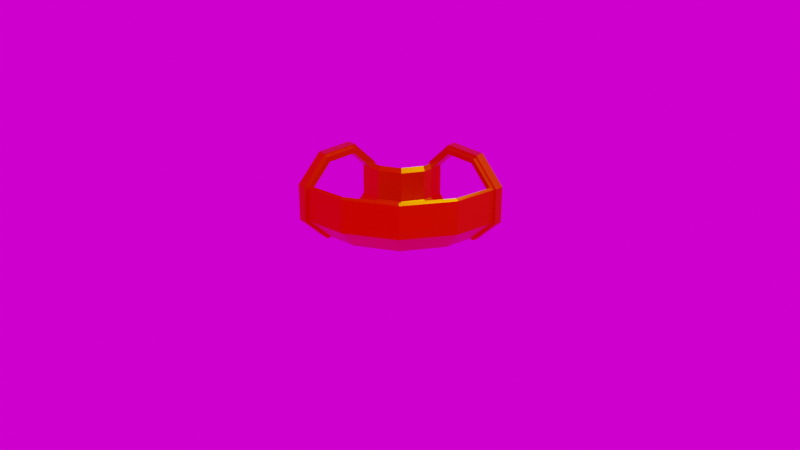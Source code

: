 # Source: pipe.blend  (saved by Blender 4.2.66; exported with 4.5.12 LTS)
import bpy
from mathutils import Matrix  # noqa: F401  (used for matrix-valued properties, if any)

bpy.ops.wm.read_factory_settings(use_empty=True)
scene = bpy.context.scene
scene.name = 'Scene'

# ---- collections
col_collection = bpy.data.collections.new('Collection'); scene.collection.children.link(col_collection)

# ---- images (referenced by path relative to the original .blend; pixels are not part of the script)
import os
ASSET_DIR = os.environ.get("B2B_ASSET_DIR", "")  # directory of the original .blend (textures are referenced by path, not embedded)
HERE = os.path.dirname(os.path.abspath(__file__))  # packed textures are extracted next to this script under _unpacked/

def load_image(name, relpath, width, height, colorspace="sRGB"):
    """Load a texture the original file referenced (path relative to the .blend, or extracted next to this script)."""
    p = next((c for c in (os.path.join(HERE, relpath), os.path.join(ASSET_DIR, relpath)) if relpath and os.path.exists(c)), "")
    if p:
        img = bpy.data.images.load(p, check_existing=True)
        img.name = name
    else:  # same state as the original file: an image datablock whose file is absent (Cycles renders it pink)
        img = bpy.data.images.new(name, width, height)
        img.source = "FILE"
        img.filepath = "//" + (relpath or name)
    img.colorspace_settings.name = colorspace
    return img
img_peppermint_powerplant_2_8k_hdr = load_image('peppermint_powerplant_2_8k.hdr', 'peppermint_powerplant_2_8k.hdr', 1024, 1024, 'Linear Rec.709')

# ---- materials (node trees are filled in below, after node groups)
mat_pipebrass = bpy.data.materials.new('PipeBrass')
mat_pipebrass.use_backface_culling = True
mat_pipeglass = bpy.data.materials.new('PipeGlass')
mat_pipeglass.use_backface_culling = True

# ---- material node trees
mat_pipebrass.use_nodes = True; mat_pipebrass.node_tree.nodes.clear()
_N = mat_pipebrass.node_tree.nodes; _L = mat_pipebrass.node_tree.links
n0 = _N.new('ShaderNodeBsdfPrincipled'); n0.name = 'Principled BSDF'; n0.location = (10, 300)
n0.inputs[0].default_value = (0.8005, 0.1749, 0.0, 1.0)
n0.inputs[1].default_value = 1.0
n0.inputs[2].default_value = 0.3899
n1 = _N.new('ShaderNodeOutputMaterial'); n1.name = 'Material Output'; n1.location = (300, 300)
_L.new(n0.outputs[0], n1.inputs[0])
n1.is_active_output = True
mat_pipeglass.use_nodes = True; mat_pipeglass.node_tree.nodes.clear()
_N = mat_pipeglass.node_tree.nodes; _L = mat_pipeglass.node_tree.links
n0 = _N.new('ShaderNodeBsdfPrincipled'); n0.name = 'Principled BSDF'; n0.location = (10, 300)
n0.inputs[0].default_value = (0.1758, 0.4767, 0.8, 1.0)
n0.inputs[4].default_value = 0.0
n0.inputs[18].default_value = 0.6743
n1 = _N.new('ShaderNodeOutputMaterial'); n1.name = 'Material Output'; n1.location = (300, 300)
_L.new(n0.outputs[0], n1.inputs[0])
n1.is_active_output = True

# ---- world
world_world = bpy.data.worlds.new('World'); scene.world = world_world
world_world.use_nodes = True; world_world.node_tree.nodes.clear()
_N = world_world.node_tree.nodes; _L = world_world.node_tree.links
n0 = _N.new('ShaderNodeOutputWorld'); n0.name = 'World Output'; n0.location = (300, 300)
n1 = _N.new('ShaderNodeBackground'); n1.name = 'Background'; n1.location = (10, 300)
n2 = _N.new('ShaderNodeTexEnvironment'); n2.name = 'Environment Texture'; n2.location = (-438, 235)
n2.image = img_peppermint_powerplant_2_8k_hdr
_L.new(n1.outputs[0], n0.inputs[0])
_L.new(n2.outputs[0], n1.inputs[0])
n0.is_active_output = True
world_world.color = (0.05088, 0.05088, 0.05088)
world_world.use_sun_shadow = False
world_world.sun_shadow_jitter_overblur = 0.0

# ---- cameras
cam_camera = bpy.data.cameras.new('Camera')
cam_camera.clip_end = 100.0
cam_camera.ortho_scale = 7.314

# ---- lights
light_light = bpy.data.lights.new('Light', 'POINT')
light_light.transmission_factor = 0.0
light_light.energy = 1000.0
light_light.shadow_soft_size = 0.1
light_light.shadow_maximum_resolution = 0.006
light_light.use_absolute_resolution = True

# ---- meshes
me_cylinder = bpy.data.meshes.new('Cylinder')
me_cylinder.from_pydata([(-0.1913, 1.0, 0.4619), (-1.0, 0.1913, 0.4619), (0.1913, 1.0, 0.4619), (-1.0, -0.1913, 0.4619), (0.4619, 1.0, 0.1913), (-1.0, -0.4619, 0.1913), (0.4619, 1.0, -0.1913), (-1.0, -0.4619, -0.1913), (0.1913, 1.0, -0.4619), (-1.0, -0.1913, -0.4619), (-0.1913, 1.0, -0.4619), (-1.0, 0.1913, -0.4619), (-0.4619, 1.0, -0.1913), (-1.0, 0.4619, -0.1913), (-0.4619, 1.0, 0.1913), (-1.0, 0.4619, 0.1913), (-0.1913, 0.9032, 0.4619), (-0.9032, 0.1913, 0.4619), (-0.9032, -0.1913, 0.4619), (0.1913, 0.9032, 0.4619), (-0.8685, -0.4374, 0.2159), (0.4374, 0.8685, 0.2159), (-0.9032, -0.4619, -0.1913), (0.4619, 0.9032, -0.1913), (-0.9032, -0.1913, -0.4619), (0.1913, 0.9032, -0.4619), (-0.9032, 0.1913, -0.4619), (-0.1913, 0.9032, -0.4619), (-0.9032, 0.4619, -0.1913), (-0.4619, 0.9032, -0.1913), (-0.8685, 0.4374, 0.2159), (-0.4374, 0.8685, 0.2159), (-0.2043, 1.0, 0.4931), (0.2043, 1.0, 0.4931), (-1.0, -0.2043, 0.4931), (-1.0, 0.2043, 0.4931), (-0.9032, 0.2043, 0.4931), (0.2043, 0.9032, 0.4931), (0.4931, 1.0, 0.2043), (-1.0, -0.4931, 0.2043), (0.4931, 0.9032, 0.2043), (0.4931, 1.0, -0.2043), (-1.0, -0.4931, -0.2043), (0.4931, 0.9032, -0.2043), (0.2043, 1.0, -0.4931), (-1.0, -0.2043, -0.4931), (0.2043, 0.9032, -0.4931), (-0.2043, 1.0, -0.4931), (-1.0, 0.2043, -0.4931), (-0.2043, 0.9032, -0.4931), (-0.4931, 1.0, -0.2043), (-1.0, 0.4931, -0.2043), (-0.4931, 0.9032, -0.2043), (-0.4931, 1.0, 0.2043), (-1.0, 0.4931, 0.2043), (-0.4931, 0.9032, 0.2043), (-0.2043, 0.9032, 0.4931), (-0.9032, -0.2043, 0.4931), (-0.9032, -0.4931, 0.2043), (-0.9032, -0.4931, -0.2043), (-0.9032, -0.2043, -0.4931), (-0.9032, 0.2043, -0.4931), (-0.9032, 0.4931, -0.2043), (-0.9032, 0.4931, 0.2043), (-0.9032, -0.4619, 0.1913), (0.4619, 0.9032, 0.1913), (-0.9032, 0.4619, 0.1913), (-0.4619, 0.9032, 0.1913), (-0.1913, 0.8685, 0.4619), (-0.8685, 0.1913, 0.4619), (0.1913, 0.8685, 0.4619), (-0.8685, -0.1913, 0.4619), (-0.1669, 1.0, 0.4029), (-1.0, 0.1669, 0.4029), (0.1669, 1.0, 0.4029), (-1.0, -0.1669, 0.4029), (0.4029, 1.0, 0.1669), (-1.0, -0.4029, 0.1669), (0.4029, 1.0, -0.1669), (-1.0, -0.4029, -0.1669), (0.1669, 1.0, -0.4029), (-1.0, -0.1669, -0.4029), (-0.1669, 1.0, -0.4029), (-1.0, 0.1669, -0.4029), (-0.4029, 1.0, -0.1669), (-1.0, 0.4029, -0.1669), (-0.4029, 1.0, 0.1669), (-1.0, 0.4029, 0.1669), (-0.8685, 0.4029, 0.1669), (-0.4029, 0.8685, 0.1669), (-0.4029, 0.8685, -0.1669), (-0.8685, 0.4029, -0.1669), (-0.1669, 0.8685, -0.4029), (-0.8685, 0.1669, -0.4029), (0.1669, 0.8685, -0.4029), (-0.8685, -0.1669, -0.4029), (0.4029, 0.8685, -0.1669), (-0.8685, -0.4029, -0.1669), (0.4029, 0.8685, 0.1669), (-0.8685, -0.4029, 0.1669), (0.1669, 0.8685, 0.4029), (-0.8685, -0.1669, 0.4029), (-0.1669, 0.8685, 0.4029), (-0.8685, 0.1669, 0.4029), (-0.4405, -0.3996, 0.1913), (0.07664, -0.07664, 0.1913), (0.3996, 0.4405, 0.1913), (-0.4405, -0.3996, -0.1913), (0.07664, -0.07664, -0.1913), (0.3996, 0.4405, -0.1913), (-0.544, -0.1496, -0.4619), (-0.1147, 0.1147, -0.4619), (0.1496, 0.544, -0.4619), (-0.6905, 0.2039, -0.4619), (-0.3853, 0.3853, -0.4619), (-0.2039, 0.6905, -0.4619), (-0.794, 0.4539, -0.1913), (-0.5766, 0.5766, -0.1913), (-0.4539, 0.794, -0.1913), (-0.794, 0.4539, 0.1913), (-0.5766, 0.5766, 0.1913), (-0.4539, 0.794, 0.1913), (-0.4338, -0.3703, 0.2159), (0.05928, -0.05928, 0.2159), (0.3703, 0.4338, 0.2159), (-0.7686, 0.4379, 0.2159), (-0.5593, 0.5593, 0.2159), (-0.4379, 0.7686, 0.2159), (-0.7554, 0.4061, 0.1669), (-0.5349, 0.5349, 0.1669), (-0.4061, 0.7554, 0.1669), (-0.4061, 0.7554, -0.1669), (-0.5349, 0.5349, -0.1669), (-0.7554, 0.4061, -0.1669), (-0.188, 0.6651, -0.4029), (-0.368, 0.368, -0.4029), (-0.6651, 0.188, -0.4029), (0.1204, 0.5373, -0.4029), (-0.132, 0.132, -0.4029), (-0.5373, -0.1204, -0.4029), (0.3384, 0.447, -0.1669), (0.03492, -0.03492, -0.1669), (-0.447, -0.3384, -0.1669), (0.3384, 0.447, 0.1669), (0.03492, -0.03492, 0.1669), (-0.447, -0.3384, 0.1669), (0.1791, 0.8685, 0.4324), (0.4202, 0.8685, 0.1914), (-0.4202, 0.8685, 0.1914), (-0.8685, -0.4202, 0.1914), (-0.8685, -0.1791, 0.4324), (-0.8685, 0.1791, 0.4324), (-0.8685, 0.4202, 0.1914), (-0.1791, 0.8685, 0.4324), (-0.762, 0.422, 0.1914), (-0.5471, 0.5471, 0.1914), (-0.422, 0.762, 0.1914), (-0.4404, -0.3544, 0.1914), (0.0471, -0.0471, 0.1914), (0.3544, 0.4404, 0.1914)], [], [(5, 7, 42, 39), (23, 25, 46, 43), (6, 4, 38, 41), (26, 24, 60, 61), (13, 15, 54, 51), (25, 27, 49, 46), (14, 12, 50, 53), (3, 5, 39, 34), (28, 26, 61, 62), (152, 30, 69, 151), (4, 2, 33, 38), (27, 29, 52, 49), (29, 118, 121, 67), (11, 13, 51, 48), (27, 115, 118, 29), (66, 28, 62, 63), (25, 112, 115, 27), (12, 10, 47, 50), (23, 109, 112, 25), (29, 67, 55, 52), (18, 17, 36, 57), (36, 35, 34, 57), (57, 34, 39, 58), (58, 39, 42, 59), (59, 42, 45, 60), (60, 45, 48, 61), (61, 48, 51, 62), (62, 51, 54, 63), (63, 54, 35, 36), (53, 55, 56, 32), (50, 52, 55, 53), (47, 49, 52, 50), (44, 46, 49, 47), (41, 43, 46, 44), (38, 40, 43, 41), (33, 37, 40, 38), (32, 56, 37, 33), (0, 14, 53, 32), (24, 22, 59, 60), (15, 1, 35, 54), (65, 23, 43, 40), (8, 6, 41, 44), (22, 64, 58, 59), (7, 9, 45, 42), (19, 65, 40, 37), (64, 18, 57, 58), (10, 8, 44, 47), (67, 16, 56, 55), (2, 0, 32, 33), (16, 19, 37, 56), (9, 11, 48, 45), (17, 66, 63, 36), (1, 3, 34, 35), (65, 106, 109, 23), (21, 124, 106, 65), (31, 68, 16, 67), (69, 30, 66, 17), (70, 21, 65, 19), (20, 71, 18, 64), (68, 70, 19, 16), (71, 69, 17, 18), (151, 150, 101, 103), (153, 146, 70, 68), (148, 153, 68, 31), (6, 8, 80, 78), (9, 7, 79, 81), (2, 4, 76, 74), (12, 14, 86, 84), (5, 3, 75, 77), (15, 13, 85, 87), (8, 10, 82, 80), (11, 9, 81, 83), (4, 6, 78, 76), (14, 0, 72, 86), (0, 2, 74, 72), (7, 5, 77, 79), (1, 15, 87, 73), (3, 1, 73, 75), (10, 12, 84, 82), (13, 11, 83, 85), (88, 87, 85, 91), (91, 85, 83, 93), (93, 83, 81, 95), (95, 81, 79, 97), (97, 79, 77, 99), (99, 77, 75, 101), (101, 75, 73, 103), (103, 73, 87, 88), (72, 102, 89, 86), (74, 100, 102, 72), (76, 98, 100, 74), (78, 96, 98, 76), (30, 125, 119, 66), (80, 94, 96, 78), (96, 140, 143, 98), (82, 92, 94, 80), (94, 137, 140, 96), (84, 90, 92, 82), (92, 134, 137, 94), (86, 89, 90, 84), (90, 131, 134, 92), (150, 149, 99, 101), (89, 130, 131, 90), (149, 157, 145, 99), (147, 146, 100, 98), (154, 155, 126, 125), (155, 156, 127, 126), (156, 130, 89, 148), (157, 158, 144, 145), (158, 159, 143, 144), (159, 147, 98, 143), (129, 132, 131, 130), (128, 133, 132, 129), (128, 88, 91, 133), (131, 132, 135, 134), (132, 133, 136, 135), (133, 91, 93, 136), (134, 135, 138, 137), (135, 136, 139, 138), (136, 93, 95, 139), (137, 138, 141, 140), (138, 139, 142, 141), (139, 95, 97, 142), (140, 141, 144, 143), (141, 142, 145, 144), (142, 97, 99, 145), (125, 126, 120, 119), (126, 127, 121, 120), (127, 31, 67, 121), (123, 105, 106, 124), (122, 104, 105, 123), (122, 20, 64, 104), (105, 108, 109, 106), (104, 107, 108, 105), (104, 64, 22, 107), (108, 111, 112, 109), (107, 110, 111, 108), (107, 22, 24, 110), (111, 114, 115, 112), (110, 113, 114, 111), (110, 24, 26, 113), (114, 117, 118, 115), (113, 116, 117, 114), (113, 26, 28, 116), (117, 120, 121, 118), (116, 119, 120, 117), (116, 28, 66, 119), (152, 154, 125, 30), (88, 128, 154, 152), (124, 21, 147, 159), (123, 124, 159, 158), (122, 123, 158, 157), (127, 156, 148, 31), (129, 130, 156, 155), (128, 129, 155, 154), (21, 70, 146, 147), (20, 122, 157, 149), (71, 20, 149, 150), (89, 102, 153, 148), (102, 100, 146, 153), (69, 71, 150, 151), (88, 152, 151, 103)])
_uv = me_cylinder.uv_layers.new(name='UVMap')
_uv.uv.foreach_set('vector', [0.49, 0.25, 0.4197, 0.08029, 0.4197, 0.08029, 0.49, 0.25, 0.625, 0.5242, 0.5, 0.5242, 0.5, 0.5242, 0.625, 0.5242, 0.9197, 0.08029, 0.99, 0.25, 0.99, 0.25, 0.9197, 0.08029, 0.375, 0.9758, 0.5, 0.9758, 0.5, 0.9758, 0.375, 0.9758, 0.01, 0.25, 0.08029, 0.4197, 0.08029, 0.4197, 0.01, 0.25, 0.5, 0.5242, 0.375, 0.5242, 0.375, 0.5242, 0.5, 0.5242, 0.5803, 0.4197, 0.51, 0.25, 0.51, 0.25, 0.5803, 0.4197, 0.4197, 0.4197, 0.49, 0.25, 0.49, 0.25, 0.4197, 0.4197, 0.25, 0.9758, 0.375, 0.9758, 0.375, 0.9758, 0.25, 0.9758, 0.05683, 0.4836, 0.1137, 0.9671, 0.0, 0.9671, 0.0, 0.4836, 0.99, 0.25, 0.9197, 0.4197, 0.9197, 0.4197, 0.99, 0.25, 0.375, 0.5242, 0.25, 0.5242, 0.25, 0.5242, 0.375, 0.5242, 0.25, 0.5242, 0.25, 0.6371, 0.125, 0.6371, 0.125, 0.5242, 0.08029, 0.08029, 0.01, 0.25, 0.01, 0.25, 0.08029, 0.08029, 0.375, 0.5242, 0.375, 0.6371, 0.25, 0.6371, 0.25, 0.5242, 0.125, 0.9758, 0.25, 0.9758, 0.25, 0.9758, 0.125, 0.9758, 0.5, 0.5242, 0.5, 0.6371, 0.375, 0.6371, 0.375, 0.5242, 0.51, 0.25, 0.5803, 0.08029, 0.5803, 0.08029, 0.51, 0.25, 0.625, 0.5242, 0.625, 0.6371, 0.5, 0.6371, 0.5, 0.5242, 0.25, 0.5242, 0.125, 0.5242, 0.125, 0.5242, 0.25, 0.5242, 0.875, 0.9758, 1.0, 0.9758, 1.0, 0.9758, 0.875, 0.9758, 1.0, 0.9758, 1.0, 1.0, 0.875, 1.0, 0.875, 0.9758, 0.875, 0.9758, 0.875, 1.0, 0.75, 1.0, 0.75, 0.9758, 0.75, 0.9758, 0.75, 1.0, 0.625, 1.0, 0.625, 0.9758, 0.625, 0.9758, 0.625, 1.0, 0.5, 1.0, 0.5, 0.9758, 0.5, 0.9758, 0.5, 1.0, 0.375, 1.0, 0.375, 0.9758, 0.375, 0.9758, 0.375, 1.0, 0.25, 1.0, 0.25, 0.9758, 0.25, 0.9758, 0.25, 1.0, 0.125, 1.0, 0.125, 0.9758, 0.125, 0.9758, 0.125, 1.0, 0.0, 1.0, 0.0, 0.9758, 0.125, 0.5, 0.125, 0.5242, 0.0, 0.5242, 0.0, 0.5, 0.25, 0.5, 0.25, 0.5242, 0.125, 0.5242, 0.125, 0.5, 0.375, 0.5, 0.375, 0.5242, 0.25, 0.5242, 0.25, 0.5, 0.5, 0.5, 0.5, 0.5242, 0.375, 0.5242, 0.375, 0.5, 0.625, 0.5, 0.625, 0.5242, 0.5, 0.5242, 0.5, 0.5, 0.75, 0.5, 0.75, 0.5242, 0.625, 0.5242, 0.625, 0.5, 0.875, 0.5, 0.875, 0.5242, 0.75, 0.5242, 0.75, 0.5, 1.0, 0.5, 1.0, 0.5242, 0.875, 0.5242, 0.875, 0.5, 0.75, 0.49, 0.5803, 0.4197, 0.5803, 0.4197, 0.75, 0.49, 0.5, 0.9758, 0.625, 0.9758, 0.625, 0.9758, 0.5, 0.9758, 0.08029, 0.4197, 0.25, 0.49, 0.25, 0.49, 0.08029, 0.4197, 0.75, 0.5242, 0.625, 0.5242, 0.625, 0.5242, 0.75, 0.5242, 0.75, 0.01, 0.9197, 0.08029, 0.9197, 0.08029, 0.75, 0.01, 0.625, 0.9758, 0.75, 0.9758, 0.75, 0.9758, 0.625, 0.9758, 0.4197, 0.08029, 0.25, 0.01, 0.25, 0.01, 0.4197, 0.08029, 0.875, 0.5242, 0.75, 0.5242, 0.75, 0.5242, 0.875, 0.5242, 0.75, 0.9758, 0.875, 0.9758, 0.875, 0.9758, 0.75, 0.9758, 0.5803, 0.08029, 0.75, 0.01, 0.75, 0.01, 0.5803, 0.08029, 0.125, 0.5242, 0.0, 0.5242, 0.0, 0.5242, 0.125, 0.5242, 0.9197, 0.4197, 0.75, 0.49, 0.75, 0.49, 0.9197, 0.4197, 1.0, 0.5242, 0.875, 0.5242, 0.875, 0.5242, 1.0, 0.5242, 0.25, 0.01, 0.08029, 0.08029, 0.08029, 0.08029, 0.25, 0.01, 0.0, 0.9758, 0.125, 0.9758, 0.125, 0.9758, 0.0, 0.9758, 0.25, 0.49, 0.4197, 0.4197, 0.4197, 0.4197, 0.25, 0.49, 0.75, 0.5242, 0.75, 0.6371, 0.625, 0.6371, 0.625, 0.5242, 0.7613, 0.5329, 0.7613, 0.6414, 0.75, 0.6371, 0.75, 0.5242, 0.1137, 0.5329, 0.0, 0.5329, 0.0, 0.5242, 0.125, 0.5242, 0.0, 0.9671, 0.1137, 0.9671, 0.125, 0.9758, 0.0, 0.9758, 0.875, 0.5329, 0.7613, 0.5329, 0.75, 0.5242, 0.875, 0.5242, 0.7613, 0.9671, 0.875, 0.9671, 0.875, 0.9758, 0.75, 0.9758, 1.0, 0.5329, 0.875, 0.5329, 0.875, 0.5242, 1.0, 0.5242, 0.875, 0.9671, 1.0, 0.9671, 1.0, 0.9758, 0.875, 0.9758, 0.5, 0.4836, 0.4375, 0.4836, 0.0, 0.0, 0.0, 0.0, 0.5, 0.2664, 0.4375, 0.2664, 0.875, 0.5329, 1.0, 0.5329, 0.05683, 0.2664, 0.0, 0.2664, 0.0, 0.5329, 0.1137, 0.5329, 0.9197, 0.08029, 0.75, 0.01, 0.75, 0.01, 0.9197, 0.08029, 0.25, 0.01, 0.4197, 0.08029, 0.4197, 0.08029, 0.25, 0.01, 0.9197, 0.4197, 0.99, 0.25, 0.99, 0.25, 0.9197, 0.4197, 0.51, 0.25, 0.5803, 0.4197, 0.5803, 0.4197, 0.51, 0.25, 0.49, 0.25, 0.4197, 0.4197, 0.4197, 0.4197, 0.49, 0.25, 0.08029, 0.4197, 0.01, 0.25, 0.01, 0.25, 0.08029, 0.4197, 0.75, 0.01, 0.5803, 0.08029, 0.5803, 0.08029, 0.75, 0.01, 0.08029, 0.08029, 0.25, 0.01, 0.25, 0.01, 0.08029, 0.08029, 0.99, 0.25, 0.9197, 0.08029, 0.9197, 0.08029, 0.99, 0.25, 0.5803, 0.4197, 0.75, 0.49, 0.75, 0.49, 0.5803, 0.4197, 0.75, 0.49, 0.9197, 0.4197, 0.9197, 0.4197, 0.75, 0.49, 0.4197, 0.08029, 0.49, 0.25, 0.49, 0.25, 0.4197, 0.08029, 0.25, 0.49, 0.08029, 0.4197, 0.08029, 0.4197, 0.25, 0.49, 0.4197, 0.4197, 0.25, 0.49, 0.25, 0.49, 0.4197, 0.4197, 0.5803, 0.08029, 0.51, 0.25, 0.51, 0.25, 0.5803, 0.08029, 0.01, 0.25, 0.08029, 0.08029, 0.08029, 0.08029, 0.01, 0.25, 0.0, 0.0, 0.0, 0.0, 0.0, 0.0, 0.0, 0.0, 0.0, 0.0, 0.0, 0.0, 0.0, 0.0, 0.0, 0.0, 0.0, 0.0, 0.0, 0.0, 0.0, 0.0, 0.0, 0.0, 0.0, 0.0, 0.0, 0.0, 0.0, 0.0, 0.0, 0.0, 0.0, 0.0, 0.0, 0.0, 0.0, 0.0, 0.0, 0.0, 0.0, 0.0, 0.0, 0.0, 0.0, 0.0, 0.0, 0.0, 0.0, 0.0, 0.0, 0.0, 0.0, 0.0, 0.0, 0.0, 0.0, 0.0, 0.0, 0.0, 0.0, 0.0, 0.0, 0.0, 0.0, 0.0, 0.0, 0.0, 0.0, 0.0, 0.0, 0.0, 0.0, 0.0, 0.0, 0.0, 0.0, 0.0, 0.0, 0.0, 0.0, 0.0, 0.0, 0.0, 0.0, 0.0, 0.0, 0.0, 0.0, 0.0, 0.0, 0.0, 0.0, 0.0, 0.0, 0.0, 0.1137, 0.9671, 0.1137, 0.8586, 0.125, 0.8629, 0.125, 0.9758, 0.0, 0.0, 0.0, 0.0, 0.0, 0.0, 0.0, 0.0, 0.0, 0.0, 0.0, 0.0, 0.0, 0.0, 0.0, 0.0, 0.0, 0.0, 0.0, 0.0, 0.0, 0.0, 0.0, 0.0, 0.0, 0.0, 0.0, 0.0, 0.0, 0.0, 0.0, 0.0, 0.0, 0.0, 0.0, 0.0, 0.0, 0.0, 0.0, 0.0, 0.0, 0.0, 0.0, 0.0, 0.0, 0.0, 0.0, 0.0, 0.0, 0.0, 0.0, 0.0, 0.0, 0.0, 0.0, 0.0, 0.0, 0.0, 0.0, 0.0, 0.0, 0.0, 0.0, 0.0, 0.4375, 0.4836, 0.3807, 0.4836, 0.0, 0.0, 0.0, 0.0, 0.0, 0.0, 0.0, 0.0, 0.0, 0.0, 0.0, 0.0, 0.3807, 0.4836, 0.3807, 0.4293, 0.0, 0.0, 0.0, 0.0, 0.3807, 0.2664, 0.4375, 0.2664, 0.0, 0.0, 0.0, 0.0, 0.05683, 0.4293, 0.05683, 0.375, 0.1137, 0.75, 0.1137, 0.8586, 0.05683, 0.375, 0.05683, 0.3207, 0.1137, 0.6414, 0.1137, 0.75, 0.05683, 0.3207, 0.0, 0.0, 0.0, 0.0, 0.05683, 0.2664, 0.3807, 0.4293, 0.3807, 0.375, 0.0, 0.0, 0.0, 0.0, 0.3807, 0.375, 0.3807, 0.3207, 0.0, 0.0, 0.0, 0.0, 0.3807, 0.3207, 0.3807, 0.2664, 0.0, 0.0, 0.0, 0.0, 0.0, 0.0, 0.0, 0.0, 0.0, 0.0, 0.0, 0.0, 0.0, 0.0, 0.0, 0.0, 0.0, 0.0, 0.0, 0.0, 0.0, 0.0, 0.0, 0.0, 0.0, 0.0, 0.0, 0.0, 0.0, 0.0, 0.0, 0.0, 0.0, 0.0, 0.0, 0.0, 0.0, 0.0, 0.0, 0.0, 0.0, 0.0, 0.0, 0.0, 0.0, 0.0, 0.0, 0.0, 0.0, 0.0, 0.0, 0.0, 0.0, 0.0, 0.0, 0.0, 0.0, 0.0, 0.0, 0.0, 0.0, 0.0, 0.0, 0.0, 0.0, 0.0, 0.0, 0.0, 0.0, 0.0, 0.0, 0.0, 0.0, 0.0, 0.0, 0.0, 0.0, 0.0, 0.0, 0.0, 0.0, 0.0, 0.0, 0.0, 0.0, 0.0, 0.0, 0.0, 0.0, 0.0, 0.0, 0.0, 0.0, 0.0, 0.0, 0.0, 0.0, 0.0, 0.0, 0.0, 0.0, 0.0, 0.0, 0.0, 0.0, 0.0, 0.0, 0.0, 0.0, 0.0, 0.0, 0.0, 0.0, 0.0, 0.0, 0.0, 0.0, 0.0, 0.0, 0.0, 0.0, 0.0, 0.0, 0.0, 0.1137, 0.8586, 0.1137, 0.75, 0.125, 0.75, 0.125, 0.8629, 0.1137, 0.75, 0.1137, 0.6414, 0.125, 0.6371, 0.125, 0.75, 0.1137, 0.6414, 0.1137, 0.5329, 0.125, 0.5242, 0.125, 0.6371, 0.7613, 0.75, 0.75, 0.75, 0.75, 0.6371, 0.7613, 0.6414, 0.7613, 0.8586, 0.75, 0.8629, 0.75, 0.75, 0.7613, 0.75, 0.7613, 0.8586, 0.7613, 0.9671, 0.75, 0.9758, 0.75, 0.8629, 0.75, 0.75, 0.625, 0.75, 0.625, 0.6371, 0.75, 0.6371, 0.75, 0.8629, 0.625, 0.8629, 0.625, 0.75, 0.75, 0.75, 0.75, 0.8629, 0.75, 0.9758, 0.625, 0.9758, 0.625, 0.8629, 0.625, 0.75, 0.5, 0.75, 0.5, 0.6371, 0.625, 0.6371, 0.625, 0.8629, 0.5, 0.8629, 0.5, 0.75, 0.625, 0.75, 0.625, 0.8629, 0.625, 0.9758, 0.5, 0.9758, 0.5, 0.8629, 0.5, 0.75, 0.375, 0.75, 0.375, 0.6371, 0.5, 0.6371, 0.5, 0.8629, 0.375, 0.8629, 0.375, 0.75, 0.5, 0.75, 0.5, 0.8629, 0.5, 0.9758, 0.375, 0.9758, 0.375, 0.8629, 0.375, 0.75, 0.25, 0.75, 0.25, 0.6371, 0.375, 0.6371, 0.375, 0.8629, 0.25, 0.8629, 0.25, 0.75, 0.375, 0.75, 0.375, 0.8629, 0.375, 0.9758, 0.25, 0.9758, 0.25, 0.8629, 0.25, 0.75, 0.125, 0.75, 0.125, 0.6371, 0.25, 0.6371, 0.25, 0.8629, 0.125, 0.8629, 0.125, 0.75, 0.25, 0.75, 0.25, 0.8629, 0.25, 0.9758, 0.125, 0.9758, 0.125, 0.8629, 0.05683, 0.4836, 0.05683, 0.4293, 0.1137, 0.8586, 0.1137, 0.9671, 0.0, 0.0, 0.0, 0.0, 0.05683, 0.4293, 0.05683, 0.4836, 0.7613, 0.6414, 0.7613, 0.5329, 0.3807, 0.2664, 0.3807, 0.3207, 0.7613, 0.75, 0.7613, 0.6414, 0.3807, 0.3207, 0.3807, 0.375, 0.7613, 0.8586, 0.7613, 0.75, 0.3807, 0.375, 0.3807, 0.4293, 0.1137, 0.6414, 0.05683, 0.3207, 0.05683, 0.2664, 0.1137, 0.5329, 0.0, 0.0, 0.0, 0.0, 0.05683, 0.3207, 0.05683, 0.375, 0.0, 0.0, 0.0, 0.0, 0.05683, 0.375, 0.05683, 0.4293, 0.7613, 0.5329, 0.875, 0.5329, 0.4375, 0.2664, 0.3807, 0.2664, 0.7613, 0.9671, 0.7613, 0.8586, 0.3807, 0.4293, 0.3807, 0.4836, 0.875, 0.9671, 0.7613, 0.9671, 0.3807, 0.4836, 0.4375, 0.4836, 0.0, 0.0, 0.0, 0.0, 0.0, 0.2664, 0.05683, 0.2664, 0.0, 0.0, 0.0, 0.0, 0.4375, 0.2664, 0.5, 0.2664, 1.0, 0.9671, 0.875, 0.9671, 0.4375, 0.4836, 0.5, 0.4836, 0.0, 0.0, 0.05683, 0.4836, 0.0, 0.4836, 0.0, 0.0])
me_cylinder.materials.append(mat_pipebrass)
me_cylinder.materials.append(mat_pipeglass)
me_cylinder.update()

# ---- objects
ob_light = bpy.data.objects.new('Light', light_light)
ob_camera = bpy.data.objects.new('Camera', cam_camera)
ob_cylinder = bpy.data.objects.new('Cylinder', me_cylinder)

# ---- transforms, parenting, visibility, modifiers, constraints
ob_light.location = (4.076, 1.005, 5.904)
ob_light.rotation_euler = (0.6503, 0.05522, 1.866)
ob_light.lock_rotations_4d = False
ob_light.empty_display_type = 'ARROWS'
ob_light.color = (0.0, 0.0, 0.0, 0.0)
ob_light.lineart.crease_threshold = 0.0
ob_camera.location = (7.359, -6.926, 4.958)
ob_camera.rotation_euler = (1.109, 0.0, 0.8149)
ob_camera.lock_rotations_4d = False
ob_camera.empty_display_type = 'ARROWS'
ob_camera.color = (0.0, 0.0, 0.0, 0.0)
ob_camera.display_type = 'WIRE'
ob_camera.lineart.crease_threshold = 0.0
ob_cylinder.location = (0.0, 0.0, 0.0)

# ---- collection membership
col_collection.objects.link(ob_light)
col_collection.objects.link(ob_camera)
col_collection.objects.link(ob_cylinder)

# ---- scene / render settings (as saved in the file)
scene.camera = ob_camera
scene.frame_start = 1; scene.frame_end = 250; scene.frame_set(1)
scene.render.engine = 'BLENDER_EEVEE_NEXT'
scene.view_settings.view_transform = 'Filmic'
bpy.context.view_layer.update()
